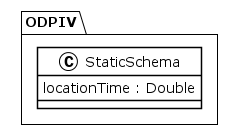

The diagram above was rendered by PlantUML. Its source (embedded in the PNG):
@startuml
!theme plain
package ODPIV {
class StaticSchema {
	 locationTime : Double
}
}
@enduml